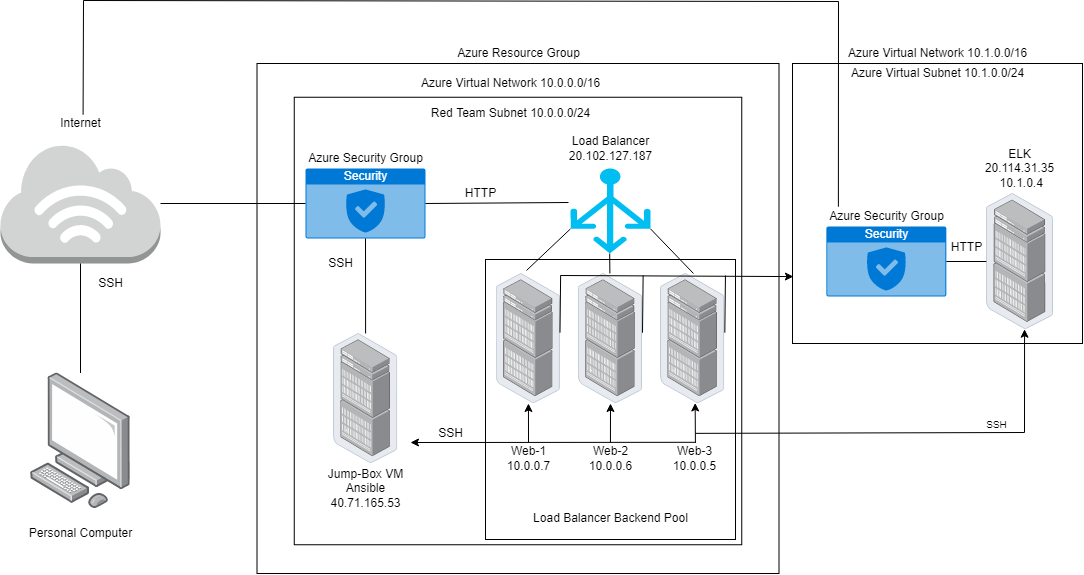

The diagram above was exported from draw.io. Its source (the exported page's mxGraphModel, read from the mxfile embedded in the PNG):
<mxGraphModel dx="2585" dy="1340" grid="1" gridSize="1" guides="1" tooltips="1" connect="1" arrows="1" fold="1" page="1" pageScale="1" pageWidth="1700" pageHeight="1100" math="0" shadow="0">
  <root>
    <mxCell id="0" />
    <mxCell id="1" parent="0" />
    <mxCell id="rNdLaVwQSn9ASJjzX62z-2" value="" style="rounded=0;whiteSpace=wrap;html=1;" vertex="1" parent="1">
      <mxGeometry x="574.5" y="304" width="522" height="510" as="geometry" />
    </mxCell>
    <mxCell id="fGqTMWVkdMXyLjTImvGo-3" value="Azure Resource Group" style="text;html=1;resizable=0;autosize=1;align=center;verticalAlign=middle;points=[];fillColor=none;strokeColor=none;rounded=0;" parent="1" vertex="1">
      <mxGeometry x="765.5" y="284" width="140" height="20" as="geometry" />
    </mxCell>
    <mxCell id="fGqTMWVkdMXyLjTImvGo-4" value="" style="whiteSpace=wrap;html=1;aspect=fixed;fillColor=default;gradientColor=none;" parent="1" vertex="1">
      <mxGeometry x="611.75" y="337.75" width="447.5" height="447.5" as="geometry" />
    </mxCell>
    <mxCell id="rNdLaVwQSn9ASJjzX62z-5" value="" style="rounded=0;whiteSpace=wrap;html=1;" vertex="1" parent="1">
      <mxGeometry x="803" y="500" width="250" height="280" as="geometry" />
    </mxCell>
    <mxCell id="fGqTMWVkdMXyLjTImvGo-5" value="Azure Virtual Network 10.0.0.0/16" style="text;html=1;resizable=0;autosize=1;align=center;verticalAlign=middle;points=[];fillColor=none;strokeColor=none;rounded=0;" parent="1" vertex="1">
      <mxGeometry x="733" y="314" width="190" height="20" as="geometry" />
    </mxCell>
    <mxCell id="fGqTMWVkdMXyLjTImvGo-6" value="Red Team Subnet 10.0.0.0/24" style="text;html=1;resizable=0;autosize=1;align=center;verticalAlign=middle;points=[];fillColor=none;strokeColor=none;rounded=0;" parent="1" vertex="1">
      <mxGeometry x="743" y="344" width="170" height="20" as="geometry" />
    </mxCell>
    <mxCell id="fGqTMWVkdMXyLjTImvGo-12" value="" style="points=[];aspect=fixed;html=1;align=center;shadow=0;dashed=0;image;image=img/lib/allied_telesis/computer_and_terminals/Personal_Computer.svg;fillColor=default;gradientColor=none;" parent="1" vertex="1">
      <mxGeometry x="348" y="613.48" width="100" height="135.52" as="geometry" />
    </mxCell>
    <mxCell id="fGqTMWVkdMXyLjTImvGo-13" value="Personal Computer" style="text;html=1;resizable=0;autosize=1;align=center;verticalAlign=middle;points=[];fillColor=none;strokeColor=none;rounded=0;" parent="1" vertex="1">
      <mxGeometry x="338" y="764" width="120" height="20" as="geometry" />
    </mxCell>
    <mxCell id="fGqTMWVkdMXyLjTImvGo-15" value="" style="outlineConnect=0;dashed=0;verticalLabelPosition=bottom;verticalAlign=top;align=center;html=1;shape=mxgraph.aws3.internet_3;fillColor=#D2D3D3;gradientColor=none;" parent="1" vertex="1">
      <mxGeometry x="318" y="384" width="160" height="120" as="geometry" />
    </mxCell>
    <mxCell id="fGqTMWVkdMXyLjTImvGo-16" value="" style="endArrow=none;html=1;rounded=0;" parent="1" source="fGqTMWVkdMXyLjTImvGo-12" target="fGqTMWVkdMXyLjTImvGo-15" edge="1">
      <mxGeometry width="50" height="50" relative="1" as="geometry">
        <mxPoint x="658" y="584" as="sourcePoint" />
        <mxPoint x="478" y="604" as="targetPoint" />
      </mxGeometry>
    </mxCell>
    <mxCell id="fGqTMWVkdMXyLjTImvGo-17" value="Internet" style="text;html=1;resizable=0;autosize=1;align=center;verticalAlign=middle;points=[];fillColor=none;strokeColor=none;rounded=0;" parent="1" vertex="1">
      <mxGeometry x="368" y="354" width="60" height="20" as="geometry" />
    </mxCell>
    <mxCell id="fGqTMWVkdMXyLjTImvGo-18" value="SSH" style="text;html=1;resizable=0;autosize=1;align=center;verticalAlign=middle;points=[];fillColor=none;strokeColor=none;rounded=0;" parent="1" vertex="1">
      <mxGeometry x="408" y="514" width="40" height="20" as="geometry" />
    </mxCell>
    <mxCell id="fGqTMWVkdMXyLjTImvGo-19" value="Security" style="html=1;strokeColor=none;fillColor=#0079D6;labelPosition=center;verticalLabelPosition=middle;verticalAlign=top;align=center;fontSize=12;outlineConnect=0;spacingTop=-6;fontColor=#FFFFFF;sketch=0;shape=mxgraph.sitemap.security;" parent="1" vertex="1">
      <mxGeometry x="623" y="409" width="120" height="70" as="geometry" />
    </mxCell>
    <mxCell id="fGqTMWVkdMXyLjTImvGo-20" value="" style="endArrow=none;html=1;rounded=0;" parent="1" source="fGqTMWVkdMXyLjTImvGo-19" target="fGqTMWVkdMXyLjTImvGo-15" edge="1">
      <mxGeometry width="50" height="50" relative="1" as="geometry">
        <mxPoint x="658" y="584" as="sourcePoint" />
        <mxPoint x="708" y="534" as="targetPoint" />
      </mxGeometry>
    </mxCell>
    <mxCell id="fGqTMWVkdMXyLjTImvGo-21" value="Azure Security Group" style="text;html=1;resizable=0;autosize=1;align=center;verticalAlign=middle;points=[];fillColor=none;strokeColor=none;rounded=0;" parent="1" vertex="1">
      <mxGeometry x="618" y="389" width="130" height="20" as="geometry" />
    </mxCell>
    <mxCell id="fGqTMWVkdMXyLjTImvGo-22" value="" style="points=[];aspect=fixed;html=1;align=center;shadow=0;dashed=0;image;image=img/lib/allied_telesis/storage/Datacenter_Server_Rack_EoR.svg;fillColor=default;gradientColor=none;" parent="1" vertex="1">
      <mxGeometry x="651" y="574" width="64.33" height="130" as="geometry" />
    </mxCell>
    <mxCell id="fGqTMWVkdMXyLjTImvGo-23" value="" style="endArrow=none;html=1;rounded=0;entryX=0.5;entryY=1;entryDx=0;entryDy=0;entryPerimeter=0;" parent="1" source="fGqTMWVkdMXyLjTImvGo-22" target="fGqTMWVkdMXyLjTImvGo-19" edge="1">
      <mxGeometry width="50" height="50" relative="1" as="geometry">
        <mxPoint x="658" y="584" as="sourcePoint" />
        <mxPoint x="708" y="534" as="targetPoint" />
      </mxGeometry>
    </mxCell>
    <mxCell id="fGqTMWVkdMXyLjTImvGo-24" value="SSH" style="text;html=1;resizable=0;autosize=1;align=center;verticalAlign=middle;points=[];fillColor=none;strokeColor=none;rounded=0;" parent="1" vertex="1">
      <mxGeometry x="638" y="494" width="40" height="20" as="geometry" />
    </mxCell>
    <mxCell id="fGqTMWVkdMXyLjTImvGo-26" value="Jump-Box VM&lt;br&gt;Ansible&lt;br&gt;40.71.165.53" style="text;html=1;resizable=0;autosize=1;align=center;verticalAlign=middle;points=[];fillColor=none;strokeColor=none;rounded=0;" parent="1" vertex="1">
      <mxGeometry x="638" y="704" width="90" height="50" as="geometry" />
    </mxCell>
    <mxCell id="fGqTMWVkdMXyLjTImvGo-28" value="" style="verticalLabelPosition=bottom;html=1;verticalAlign=top;align=center;strokeColor=none;fillColor=#00BEF2;shape=mxgraph.azure.load_balancer_generic;pointerEvents=1;" parent="1" vertex="1">
      <mxGeometry x="888" y="409" width="80" height="85" as="geometry" />
    </mxCell>
    <mxCell id="fGqTMWVkdMXyLjTImvGo-29" value="Load Balancer&lt;br&gt;20.102.127.187" style="text;html=1;resizable=0;autosize=1;align=center;verticalAlign=middle;points=[];fillColor=none;strokeColor=none;rounded=0;" parent="1" vertex="1">
      <mxGeometry x="878" y="374" width="100" height="30" as="geometry" />
    </mxCell>
    <mxCell id="fGqTMWVkdMXyLjTImvGo-30" value="" style="endArrow=none;html=1;rounded=0;entryX=-0.025;entryY=0.4;entryDx=0;entryDy=0;entryPerimeter=0;exitX=1;exitY=0.5;exitDx=0;exitDy=0;exitPerimeter=0;" parent="1" source="fGqTMWVkdMXyLjTImvGo-19" target="fGqTMWVkdMXyLjTImvGo-28" edge="1">
      <mxGeometry width="50" height="50" relative="1" as="geometry">
        <mxPoint x="778" y="474" as="sourcePoint" />
        <mxPoint x="828" y="424" as="targetPoint" />
      </mxGeometry>
    </mxCell>
    <mxCell id="fGqTMWVkdMXyLjTImvGo-31" value="HTTP" style="text;html=1;resizable=0;autosize=1;align=center;verticalAlign=middle;points=[];fillColor=none;strokeColor=none;rounded=0;" parent="1" vertex="1">
      <mxGeometry x="773" y="424" width="50" height="20" as="geometry" />
    </mxCell>
    <mxCell id="fGqTMWVkdMXyLjTImvGo-32" value="" style="points=[];aspect=fixed;html=1;align=center;shadow=0;dashed=0;image;image=img/lib/allied_telesis/storage/Datacenter_Server_Rack_EoR.svg;fillColor=default;gradientColor=none;" parent="1" vertex="1">
      <mxGeometry x="813.6800000000001" y="514" width="64.32" height="130" as="geometry" />
    </mxCell>
    <mxCell id="fGqTMWVkdMXyLjTImvGo-33" value="" style="points=[];aspect=fixed;html=1;align=center;shadow=0;dashed=0;image;image=img/lib/allied_telesis/storage/Datacenter_Server_Rack_EoR.svg;fillColor=default;gradientColor=none;" parent="1" vertex="1">
      <mxGeometry x="895.84" y="514" width="64.32" height="130" as="geometry" />
    </mxCell>
    <mxCell id="fGqTMWVkdMXyLjTImvGo-34" value="" style="points=[];aspect=fixed;html=1;align=center;shadow=0;dashed=0;image;image=img/lib/allied_telesis/storage/Datacenter_Server_Rack_EoR.svg;fillColor=default;gradientColor=none;" parent="1" vertex="1">
      <mxGeometry x="978" y="514" width="64.32" height="130" as="geometry" />
    </mxCell>
    <mxCell id="fGqTMWVkdMXyLjTImvGo-35" value="" style="endArrow=none;html=1;rounded=0;entryX=0;entryY=0.71;entryDx=0;entryDy=0;entryPerimeter=0;exitX=0.471;exitY=-0.023;exitDx=0;exitDy=0;exitPerimeter=0;" parent="1" source="fGqTMWVkdMXyLjTImvGo-32" target="fGqTMWVkdMXyLjTImvGo-28" edge="1">
      <mxGeometry width="50" height="50" relative="1" as="geometry">
        <mxPoint x="658" y="544" as="sourcePoint" />
        <mxPoint x="708" y="494" as="targetPoint" />
      </mxGeometry>
    </mxCell>
    <mxCell id="fGqTMWVkdMXyLjTImvGo-36" value="" style="endArrow=none;html=1;rounded=0;entryX=0.49;entryY=1;entryDx=0;entryDy=0;entryPerimeter=0;" parent="1" source="fGqTMWVkdMXyLjTImvGo-33" target="fGqTMWVkdMXyLjTImvGo-28" edge="1">
      <mxGeometry width="50" height="50" relative="1" as="geometry">
        <mxPoint x="658" y="544" as="sourcePoint" />
        <mxPoint x="708" y="494" as="targetPoint" />
      </mxGeometry>
    </mxCell>
    <mxCell id="fGqTMWVkdMXyLjTImvGo-37" value="" style="endArrow=none;html=1;rounded=0;entryX=1;entryY=0.71;entryDx=0;entryDy=0;entryPerimeter=0;exitX=0.513;exitY=0;exitDx=0;exitDy=0;exitPerimeter=0;" parent="1" source="fGqTMWVkdMXyLjTImvGo-34" target="fGqTMWVkdMXyLjTImvGo-28" edge="1">
      <mxGeometry width="50" height="50" relative="1" as="geometry">
        <mxPoint x="658" y="544" as="sourcePoint" />
        <mxPoint x="708" y="494" as="targetPoint" />
      </mxGeometry>
    </mxCell>
    <mxCell id="fGqTMWVkdMXyLjTImvGo-43" value="" style="endArrow=classic;html=1;rounded=0;exitX=0.518;exitY=-0.04;exitDx=0;exitDy=0;exitPerimeter=0;" parent="1" edge="1" source="fGqTMWVkdMXyLjTImvGo-50">
      <mxGeometry width="50" height="50" relative="1" as="geometry">
        <mxPoint x="1018" y="683" as="sourcePoint" />
        <mxPoint x="728" y="683" as="targetPoint" />
      </mxGeometry>
    </mxCell>
    <mxCell id="fGqTMWVkdMXyLjTImvGo-44" value="" style="endArrow=classic;html=1;rounded=0;exitX=0.503;exitY=-0.033;exitDx=0;exitDy=0;exitPerimeter=0;" parent="1" target="fGqTMWVkdMXyLjTImvGo-32" edge="1" source="fGqTMWVkdMXyLjTImvGo-47">
      <mxGeometry width="50" height="50" relative="1" as="geometry">
        <mxPoint x="846" y="684" as="sourcePoint" />
        <mxPoint x="938" y="634" as="targetPoint" />
      </mxGeometry>
    </mxCell>
    <mxCell id="fGqTMWVkdMXyLjTImvGo-45" value="" style="endArrow=classic;html=1;rounded=0;exitX=0.499;exitY=-0.031;exitDx=0;exitDy=0;exitPerimeter=0;" parent="1" edge="1" source="fGqTMWVkdMXyLjTImvGo-49">
      <mxGeometry width="50" height="50" relative="1" as="geometry">
        <mxPoint x="928" y="684" as="sourcePoint" />
        <mxPoint x="928" y="644" as="targetPoint" />
      </mxGeometry>
    </mxCell>
    <mxCell id="fGqTMWVkdMXyLjTImvGo-46" value="" style="endArrow=classic;html=1;rounded=0;entryX=0.539;entryY=0.996;entryDx=0;entryDy=0;entryPerimeter=0;exitX=0.51;exitY=-0.024;exitDx=0;exitDy=0;exitPerimeter=0;" parent="1" target="fGqTMWVkdMXyLjTImvGo-34" edge="1" source="fGqTMWVkdMXyLjTImvGo-50">
      <mxGeometry width="50" height="50" relative="1" as="geometry">
        <mxPoint x="1013" y="684" as="sourcePoint" />
        <mxPoint x="938" y="634" as="targetPoint" />
      </mxGeometry>
    </mxCell>
    <mxCell id="fGqTMWVkdMXyLjTImvGo-47" value="Web-1&lt;br&gt;10.0.0.7" style="text;html=1;resizable=0;autosize=1;align=center;verticalAlign=middle;points=[];fillColor=none;strokeColor=none;rounded=0;" parent="1" vertex="1">
      <mxGeometry x="815.84" y="684" width="60" height="30" as="geometry" />
    </mxCell>
    <mxCell id="fGqTMWVkdMXyLjTImvGo-48" value="SSH" style="text;html=1;resizable=0;autosize=1;align=center;verticalAlign=middle;points=[];fillColor=none;strokeColor=none;rounded=0;" parent="1" vertex="1">
      <mxGeometry x="748" y="664" width="40" height="20" as="geometry" />
    </mxCell>
    <mxCell id="fGqTMWVkdMXyLjTImvGo-49" value="Web-2&lt;br&gt;10.0.0.6" style="text;html=1;resizable=0;autosize=1;align=center;verticalAlign=middle;points=[];fillColor=none;strokeColor=none;rounded=0;" parent="1" vertex="1">
      <mxGeometry x="898" y="684" width="60" height="30" as="geometry" />
    </mxCell>
    <mxCell id="fGqTMWVkdMXyLjTImvGo-50" value="Web-3&lt;br&gt;10.0.0.5" style="text;html=1;resizable=0;autosize=1;align=center;verticalAlign=middle;points=[];fillColor=none;strokeColor=none;rounded=0;" parent="1" vertex="1">
      <mxGeometry x="982.32" y="684" width="60" height="30" as="geometry" />
    </mxCell>
    <mxCell id="rNdLaVwQSn9ASJjzX62z-8" value="Load Balancer Backend Pool" style="text;html=1;resizable=0;autosize=1;align=center;verticalAlign=middle;points=[];fillColor=none;strokeColor=none;rounded=0;" vertex="1" parent="1">
      <mxGeometry x="843" y="749" width="170" height="20" as="geometry" />
    </mxCell>
    <mxCell id="rNdLaVwQSn9ASJjzX62z-9" value="" style="rounded=0;whiteSpace=wrap;html=1;" vertex="1" parent="1">
      <mxGeometry x="1110" y="304" width="290" height="280" as="geometry" />
    </mxCell>
    <mxCell id="rNdLaVwQSn9ASJjzX62z-11" value="Security" style="html=1;strokeColor=none;fillColor=#0079D6;labelPosition=center;verticalLabelPosition=middle;verticalAlign=top;align=center;fontSize=12;outlineConnect=0;spacingTop=-6;fontColor=#FFFFFF;sketch=0;shape=mxgraph.sitemap.security;" vertex="1" parent="1">
      <mxGeometry x="1143.85" y="467" width="120" height="70" as="geometry" />
    </mxCell>
    <mxCell id="rNdLaVwQSn9ASJjzX62z-14" value="" style="points=[];aspect=fixed;html=1;align=center;shadow=0;dashed=0;image;image=img/lib/allied_telesis/storage/Datacenter_Server_Rack_EoR.svg;" vertex="1" parent="1">
      <mxGeometry x="1303.85" y="434" width="67.3" height="136" as="geometry" />
    </mxCell>
    <mxCell id="rNdLaVwQSn9ASJjzX62z-15" value="Azure Virtual Network 10.1.0.0/16" style="text;html=1;resizable=0;autosize=1;align=center;verticalAlign=middle;points=[];fillColor=none;strokeColor=none;rounded=0;" vertex="1" parent="1">
      <mxGeometry x="1160" y="284" width="190" height="20" as="geometry" />
    </mxCell>
    <mxCell id="rNdLaVwQSn9ASJjzX62z-16" value="Azure Virtual Subnet 10.1.0.0/24" style="text;html=1;resizable=0;autosize=1;align=center;verticalAlign=middle;points=[];fillColor=none;strokeColor=none;rounded=0;" vertex="1" parent="1">
      <mxGeometry x="1160" y="304" width="190" height="20" as="geometry" />
    </mxCell>
    <mxCell id="rNdLaVwQSn9ASJjzX62z-17" value="Azure Security Group" style="text;html=1;resizable=0;autosize=1;align=center;verticalAlign=middle;points=[];fillColor=none;strokeColor=none;rounded=0;" vertex="1" parent="1">
      <mxGeometry x="1138.85" y="447" width="130" height="20" as="geometry" />
    </mxCell>
    <mxCell id="rNdLaVwQSn9ASJjzX62z-18" value="" style="endArrow=none;html=1;rounded=0;exitX=1;exitY=0.5;exitDx=0;exitDy=0;exitPerimeter=0;" edge="1" parent="1" source="rNdLaVwQSn9ASJjzX62z-11" target="rNdLaVwQSn9ASJjzX62z-14">
      <mxGeometry width="50" height="50" relative="1" as="geometry">
        <mxPoint x="843.85" y="528" as="sourcePoint" />
        <mxPoint x="893.85" y="478" as="targetPoint" />
      </mxGeometry>
    </mxCell>
    <mxCell id="rNdLaVwQSn9ASJjzX62z-19" value="HTTP" style="text;html=1;resizable=0;autosize=1;align=center;verticalAlign=middle;points=[];fillColor=none;strokeColor=none;rounded=0;" vertex="1" parent="1">
      <mxGeometry x="1258.85" y="478" width="50" height="20" as="geometry" />
    </mxCell>
    <mxCell id="rNdLaVwQSn9ASJjzX62z-20" value="ELK&lt;br&gt;20.114.31.35&lt;br&gt;&amp;nbsp;10.1.0.4" style="text;html=1;resizable=0;autosize=1;align=center;verticalAlign=middle;points=[];fillColor=none;strokeColor=none;rounded=0;" vertex="1" parent="1">
      <mxGeometry x="1297.5" y="384" width="80" height="50" as="geometry" />
    </mxCell>
    <mxCell id="rNdLaVwQSn9ASJjzX62z-24" value="" style="endArrow=none;html=1;rounded=0;jumpSize=6;" edge="1" parent="1">
      <mxGeometry width="50" height="50" relative="1" as="geometry">
        <mxPoint x="1013" y="673.86" as="sourcePoint" />
        <mxPoint x="1342" y="673" as="targetPoint" />
      </mxGeometry>
    </mxCell>
    <mxCell id="rNdLaVwQSn9ASJjzX62z-25" value="" style="endArrow=classic;html=1;rounded=0;entryX=0.568;entryY=0.998;entryDx=0;entryDy=0;entryPerimeter=0;fontSize=10;" edge="1" parent="1" target="rNdLaVwQSn9ASJjzX62z-14">
      <mxGeometry width="50" height="50" relative="1" as="geometry">
        <mxPoint x="1342" y="673" as="sourcePoint" />
        <mxPoint x="1320" y="650" as="targetPoint" />
        <Array as="points">
          <mxPoint x="1342" y="672" />
          <mxPoint x="1342" y="673" />
        </Array>
      </mxGeometry>
    </mxCell>
    <mxCell id="rNdLaVwQSn9ASJjzX62z-26" value="SSH" style="text;html=1;resizable=0;autosize=1;align=center;verticalAlign=middle;points=[];fillColor=none;strokeColor=none;rounded=0;fontSize=10;" vertex="1" parent="1">
      <mxGeometry x="1298" y="656" width="32" height="17" as="geometry" />
    </mxCell>
    <mxCell id="rNdLaVwQSn9ASJjzX62z-27" value="" style="endArrow=none;html=1;rounded=0;fontSize=10;jumpSize=6;exitX=0.131;exitY=0.012;exitDx=0;exitDy=0;exitPerimeter=0;" edge="1" parent="1" source="rNdLaVwQSn9ASJjzX62z-17">
      <mxGeometry width="50" height="50" relative="1" as="geometry">
        <mxPoint x="836" y="496" as="sourcePoint" />
        <mxPoint x="1156" y="242" as="targetPoint" />
      </mxGeometry>
    </mxCell>
    <mxCell id="rNdLaVwQSn9ASJjzX62z-28" value="" style="endArrow=none;html=1;rounded=0;fontSize=10;jumpSize=6;" edge="1" parent="1">
      <mxGeometry width="50" height="50" relative="1" as="geometry">
        <mxPoint x="401" y="241" as="sourcePoint" />
        <mxPoint x="1156" y="242" as="targetPoint" />
      </mxGeometry>
    </mxCell>
    <mxCell id="rNdLaVwQSn9ASJjzX62z-29" value="" style="endArrow=none;html=1;rounded=0;fontSize=10;jumpSize=6;exitX=0.543;exitY=0.064;exitDx=0;exitDy=0;exitPerimeter=0;" edge="1" parent="1" source="fGqTMWVkdMXyLjTImvGo-17">
      <mxGeometry width="50" height="50" relative="1" as="geometry">
        <mxPoint x="391" y="342" as="sourcePoint" />
        <mxPoint x="401" y="241" as="targetPoint" />
      </mxGeometry>
    </mxCell>
    <mxCell id="rNdLaVwQSn9ASJjzX62z-30" value="" style="endArrow=none;html=1;rounded=0;fontSize=10;jumpSize=6;exitX=0.992;exitY=0.455;exitDx=0;exitDy=0;exitPerimeter=0;entryX=1.002;entryY=0.015;entryDx=0;entryDy=0;entryPerimeter=0;" edge="1" parent="1" source="fGqTMWVkdMXyLjTImvGo-32" target="fGqTMWVkdMXyLjTImvGo-32">
      <mxGeometry width="50" height="50" relative="1" as="geometry">
        <mxPoint x="901" y="569" as="sourcePoint" />
        <mxPoint x="879" y="516" as="targetPoint" />
      </mxGeometry>
    </mxCell>
    <mxCell id="rNdLaVwQSn9ASJjzX62z-31" value="" style="endArrow=none;html=1;rounded=0;fontSize=10;jumpSize=6;exitX=0.992;exitY=0.455;exitDx=0;exitDy=0;exitPerimeter=0;entryX=1.002;entryY=0.015;entryDx=0;entryDy=0;entryPerimeter=0;" edge="1" parent="1">
      <mxGeometry width="50" height="50" relative="1" as="geometry">
        <mxPoint x="959.9954400000001" y="573.1999999999999" as="sourcePoint" />
        <mxPoint x="960.6386400000001" y="516" as="targetPoint" />
      </mxGeometry>
    </mxCell>
    <mxCell id="rNdLaVwQSn9ASJjzX62z-32" value="" style="endArrow=none;html=1;rounded=0;fontSize=10;jumpSize=6;exitX=0.992;exitY=0.455;exitDx=0;exitDy=0;exitPerimeter=0;entryX=1.002;entryY=0.015;entryDx=0;entryDy=0;entryPerimeter=0;" edge="1" parent="1">
      <mxGeometry width="50" height="50" relative="1" as="geometry">
        <mxPoint x="1042.31544" y="573.1999999999999" as="sourcePoint" />
        <mxPoint x="1042.95864" y="516" as="targetPoint" />
      </mxGeometry>
    </mxCell>
    <mxCell id="rNdLaVwQSn9ASJjzX62z-34" value="" style="endArrow=classic;html=1;rounded=0;fontSize=10;jumpSize=6;entryX=0.003;entryY=0.761;entryDx=0;entryDy=0;entryPerimeter=0;" edge="1" parent="1" target="rNdLaVwQSn9ASJjzX62z-9">
      <mxGeometry width="50" height="50" relative="1" as="geometry">
        <mxPoint x="878" y="516" as="sourcePoint" />
        <mxPoint x="1007" y="498" as="targetPoint" />
      </mxGeometry>
    </mxCell>
  </root>
</mxGraphModel>